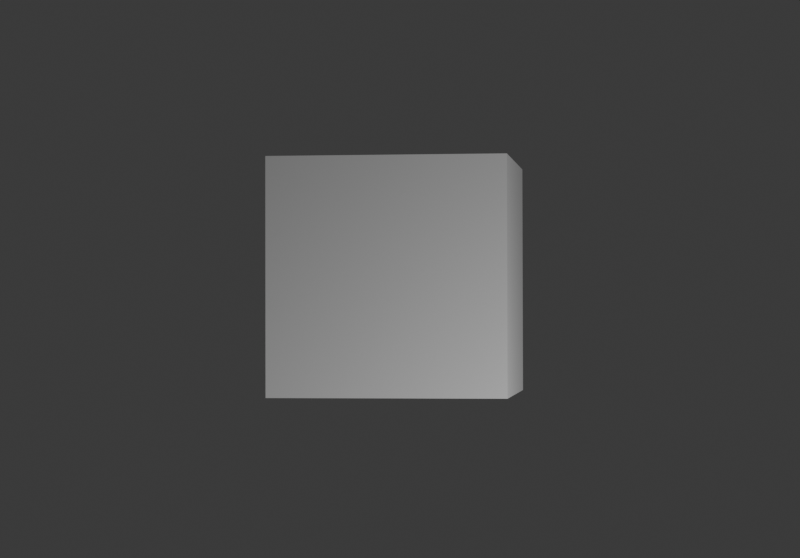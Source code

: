 # Source: test.blend  (saved by Blender 4.5.92; exported with 4.5.12 LTS)
import bpy
from mathutils import Matrix  # noqa: F401  (used for matrix-valued properties, if any)

bpy.ops.wm.read_factory_settings(use_empty=True)
scene = bpy.context.scene
scene.name = 'Scene'

# ---- collections
col_collection = bpy.data.collections.new('Collection'); scene.collection.children.link(col_collection)

# ---- materials (node trees are filled in below, after node groups)
mat_material = bpy.data.materials.new('Material')
mat_material.alpha_threshold = 0.0
mat_material.roughness = 0.5
mat_material.line_color = (0.0, 0.0, 0.0, 1.0)

# ---- material node trees
mat_material.use_nodes = True; mat_material.node_tree.nodes.clear()
_N = mat_material.node_tree.nodes; _L = mat_material.node_tree.links
n0 = _N.new('ShaderNodeOutputMaterial'); n0.name = 'Material Output'; n0.location = (200, 100)
n1 = _N.new('ShaderNodeBsdfPrincipled'); n1.name = 'Principled BSDF'; n1.location = (-200, 100)
n1.inputs[3].default_value = 1.45
_L.new(n1.outputs[0], n0.inputs[0])
n0.is_active_output = True

# ---- world
world_world = bpy.data.worlds.new('World'); scene.world = world_world
world_world.use_nodes = True; world_world.node_tree.nodes.clear()
_N = world_world.node_tree.nodes; _L = world_world.node_tree.links
n0 = _N.new('ShaderNodeOutputWorld'); n0.name = 'World Output'; n0.location = (200, 100)
n1 = _N.new('ShaderNodeBackground'); n1.name = 'Background'; n1.location = (-200, 100)
n1.inputs[0].default_value = (0.05088, 0.05088, 0.05088, 1.0)
_L.new(n1.outputs[0], n0.inputs[0])
n0.is_active_output = True
world_world.color = (0.05088, 0.05088, 0.05088)
world_world.sun_shadow_jitter_overblur = 0.0

# ---- cameras
cam_camera = bpy.data.cameras.new('Camera')
cam_camera.clip_end = 100.0
cam_camera.lens = 97.32
cam_camera.ortho_scale = 7.314

# ---- lights
light_light = bpy.data.lights.new('Light', 'POINT')
light_light.energy = 1000.0
light_light.shadow_soft_size = 0.1

# ---- meshes
me_cube = bpy.data.meshes.new('Cube')
me_cube.from_pydata([(1.0, 1.0, 1.0), (1.0, 1.0, -1.0), (1.0, -1.0, 1.0), (1.0, -1.0, -1.0), (-1.0, 1.0, 1.0), (-1.0, 1.0, -1.0), (-1.0, -1.0, 1.0), (-1.0, -1.0, -1.0)], [], [(0, 4, 6, 2), (3, 2, 6, 7), (7, 6, 4, 5), (5, 1, 3, 7), (1, 0, 2, 3), (5, 4, 0, 1)])
_uv = me_cube.uv_layers.new(name='UVMap')
_uv.uv.foreach_set('vector', [0.625, 0.5, 0.875, 0.5, 0.875, 0.75, 0.625, 0.75, 0.375, 0.75, 0.625, 0.75, 0.625, 1.0, 0.375, 1.0, 0.375, 0.0, 0.625, 0.0, 0.625, 0.25, 0.375, 0.25, 0.125, 0.5, 0.375, 0.5, 0.375, 0.75, 0.125, 0.75, 0.375, 0.5, 0.625, 0.5, 0.625, 0.75, 0.375, 0.75, 0.375, 0.25, 0.625, 0.25, 0.625, 0.5, 0.375, 0.5])
me_cube.materials.append(mat_material)
me_cube.use_mirror_vertex_groups = False
me_cube.update()

# ---- objects
ob_cube = bpy.data.objects.new('Cube', me_cube)
ob_light = bpy.data.objects.new('Light', light_light)
ob_camera = bpy.data.objects.new('Camera', cam_camera)

# ---- transforms, parenting, visibility, modifiers, constraints
ob_cube.location = (0.0, 0.0, 0.0)
ob_cube.rotation_euler = (0.0, -0.6828, 1.665)
ob_cube.lock_rotations_4d = False
ob_cube.empty_display_type = 'ARROWS'
ob_cube.lineart.crease_threshold = 0.0
ob_light.location = (4.076, 1.005, 5.904)
ob_light.rotation_euler = (0.6503, 0.05522, 1.866)
ob_light.lock_rotations_4d = False
ob_light.empty_display_type = 'ARROWS'
ob_light.color = (0.0, 0.0, 0.0, 0.0)
ob_light.lineart.crease_threshold = 0.0
ob_camera.location = (0.8849, 14.39, 11.97)
ob_camera.rotation_mode = 'QUATERNION'
ob_camera.rotation_quaternion = (0.905, -0.4238, 0.03342, 0.01565)
ob_camera.lock_rotations_4d = False
ob_camera.empty_display_type = 'ARROWS'
ob_camera.color = (0.0, 0.0, 0.0, 0.0)
ob_camera.display_type = 'WIRE'
ob_camera.lineart.crease_threshold = 0.0

# ---- collection membership
col_collection.objects.link(ob_cube)
col_collection.objects.link(ob_light)
col_collection.objects.link(ob_camera)

# ---- scene / render settings (as saved in the file)
scene.camera = ob_camera
scene.frame_start = 1; scene.frame_end = 762; scene.frame_set(450)
scene.render.engine = 'BLENDER_EEVEE_NEXT'
scene.render.resolution_x = 860
scene.render.resolution_y = 600
scene.eevee.taa_samples = 4
scene.eevee.taa_render_samples = 4
scene.eevee.use_taa_reprojection = False
scene.eevee.use_shadows = False
bpy.context.view_layer.update()

